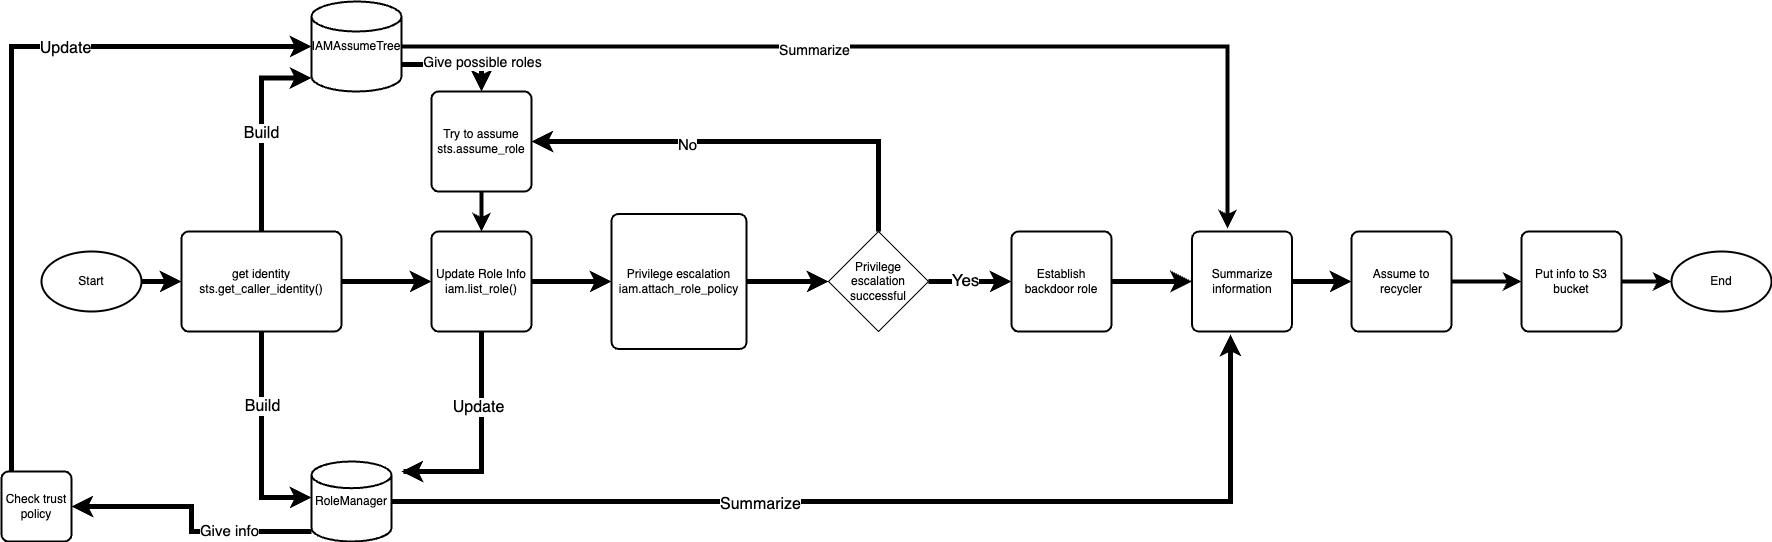

The diagram above was exported from draw.io. Its source (the exported page's mxGraphModel, read from the mxfile embedded in the PNG):
<mxGraphModel dx="2068" dy="1184" grid="1" gridSize="10" guides="1" tooltips="1" connect="1" arrows="1" fold="1" page="1" pageScale="1" pageWidth="827" pageHeight="1169" math="0" shadow="0">
  <root>
    <mxCell id="0" />
    <mxCell id="1" parent="0" />
    <mxCell id="JeecJMkEqC2-9cYWAowc-3" style="edgeStyle=orthogonalEdgeStyle;rounded=0;orthogonalLoop=1;jettySize=auto;html=1;strokeWidth=5;" edge="1" parent="1" source="JeecJMkEqC2-9cYWAowc-1" target="JeecJMkEqC2-9cYWAowc-2">
      <mxGeometry relative="1" as="geometry" />
    </mxCell>
    <mxCell id="JeecJMkEqC2-9cYWAowc-1" value="Start" style="strokeWidth=2;html=1;shape=mxgraph.flowchart.start_1;whiteSpace=wrap;" vertex="1" parent="1">
      <mxGeometry x="290" y="510" width="100" height="60" as="geometry" />
    </mxCell>
    <mxCell id="JeecJMkEqC2-9cYWAowc-11" style="edgeStyle=orthogonalEdgeStyle;rounded=0;orthogonalLoop=1;jettySize=auto;html=1;entryX=0;entryY=0.5;entryDx=0;entryDy=0;strokeWidth=5;" edge="1" parent="1" source="JeecJMkEqC2-9cYWAowc-2" target="JeecJMkEqC2-9cYWAowc-10">
      <mxGeometry relative="1" as="geometry" />
    </mxCell>
    <mxCell id="JeecJMkEqC2-9cYWAowc-2" value="get identity&lt;div&gt;sts.get_caller_identity()&lt;/div&gt;" style="rounded=1;whiteSpace=wrap;html=1;absoluteArcSize=1;arcSize=14;strokeWidth=2;" vertex="1" parent="1">
      <mxGeometry x="430" y="490" width="160" height="100" as="geometry" />
    </mxCell>
    <mxCell id="JeecJMkEqC2-9cYWAowc-40" style="edgeStyle=orthogonalEdgeStyle;rounded=0;orthogonalLoop=1;jettySize=auto;html=1;entryX=0.5;entryY=0;entryDx=0;entryDy=0;exitX=0.978;exitY=0.7;exitDx=0;exitDy=0;exitPerimeter=0;strokeWidth=5;" edge="1" parent="1" source="JeecJMkEqC2-9cYWAowc-4" target="JeecJMkEqC2-9cYWAowc-37">
      <mxGeometry relative="1" as="geometry" />
    </mxCell>
    <mxCell id="JeecJMkEqC2-9cYWAowc-42" value="Give possible roles" style="edgeLabel;html=1;align=center;verticalAlign=middle;resizable=0;points=[];fontSize=14;" vertex="1" connectable="0" parent="JeecJMkEqC2-9cYWAowc-40">
      <mxGeometry x="-0.3213" y="-2" relative="1" as="geometry">
        <mxPoint x="45" y="-5" as="offset" />
      </mxGeometry>
    </mxCell>
    <mxCell id="JeecJMkEqC2-9cYWAowc-4" value="IAMAssumeTree" style="strokeWidth=2;html=1;shape=mxgraph.flowchart.database;whiteSpace=wrap;" vertex="1" parent="1">
      <mxGeometry x="560" y="260" width="90" height="90" as="geometry" />
    </mxCell>
    <mxCell id="JeecJMkEqC2-9cYWAowc-45" style="edgeStyle=orthogonalEdgeStyle;rounded=0;orthogonalLoop=1;jettySize=auto;html=1;entryX=1;entryY=0.5;entryDx=0;entryDy=0;strokeWidth=5;" edge="1" parent="1" source="JeecJMkEqC2-9cYWAowc-5" target="JeecJMkEqC2-9cYWAowc-21">
      <mxGeometry relative="1" as="geometry">
        <Array as="points">
          <mxPoint x="440" y="790" />
          <mxPoint x="440" y="765" />
        </Array>
      </mxGeometry>
    </mxCell>
    <mxCell id="JeecJMkEqC2-9cYWAowc-46" value="Give info" style="edgeLabel;html=1;align=center;verticalAlign=middle;resizable=0;points=[];fontSize=15;" vertex="1" connectable="0" parent="JeecJMkEqC2-9cYWAowc-45">
      <mxGeometry x="-0.3736" y="-2" relative="1" as="geometry">
        <mxPoint as="offset" />
      </mxGeometry>
    </mxCell>
    <mxCell id="JeecJMkEqC2-9cYWAowc-5" value="RoleManager" style="strokeWidth=2;html=1;shape=mxgraph.flowchart.database;whiteSpace=wrap;" vertex="1" parent="1">
      <mxGeometry x="560" y="720" width="80" height="80" as="geometry" />
    </mxCell>
    <mxCell id="JeecJMkEqC2-9cYWAowc-6" style="edgeStyle=orthogonalEdgeStyle;rounded=0;orthogonalLoop=1;jettySize=auto;html=1;entryX=0;entryY=0.85;entryDx=0;entryDy=0;entryPerimeter=0;strokeWidth=5;" edge="1" parent="1" source="JeecJMkEqC2-9cYWAowc-2" target="JeecJMkEqC2-9cYWAowc-4">
      <mxGeometry relative="1" as="geometry" />
    </mxCell>
    <mxCell id="JeecJMkEqC2-9cYWAowc-7" value="Build" style="edgeLabel;html=1;align=center;verticalAlign=middle;resizable=0;points=[];fontSize=16;" vertex="1" connectable="0" parent="JeecJMkEqC2-9cYWAowc-6">
      <mxGeometry x="-0.0296" y="1" relative="1" as="geometry">
        <mxPoint as="offset" />
      </mxGeometry>
    </mxCell>
    <mxCell id="JeecJMkEqC2-9cYWAowc-8" style="edgeStyle=orthogonalEdgeStyle;rounded=0;orthogonalLoop=1;jettySize=auto;html=1;strokeWidth=5;" edge="1" parent="1" source="JeecJMkEqC2-9cYWAowc-2" target="JeecJMkEqC2-9cYWAowc-5">
      <mxGeometry relative="1" as="geometry">
        <mxPoint x="560" y="700" as="targetPoint" />
        <Array as="points">
          <mxPoint x="510" y="756" />
        </Array>
      </mxGeometry>
    </mxCell>
    <mxCell id="JeecJMkEqC2-9cYWAowc-9" value="Build" style="edgeLabel;html=1;align=center;verticalAlign=middle;resizable=0;points=[];fontSize=16;" vertex="1" connectable="0" parent="JeecJMkEqC2-9cYWAowc-8">
      <mxGeometry x="-0.5152" y="3" relative="1" as="geometry">
        <mxPoint x="-3" y="22" as="offset" />
      </mxGeometry>
    </mxCell>
    <mxCell id="JeecJMkEqC2-9cYWAowc-17" style="edgeStyle=orthogonalEdgeStyle;rounded=0;orthogonalLoop=1;jettySize=auto;html=1;entryX=0;entryY=0.5;entryDx=0;entryDy=0;strokeWidth=5;" edge="1" parent="1" source="JeecJMkEqC2-9cYWAowc-10" target="JeecJMkEqC2-9cYWAowc-16">
      <mxGeometry relative="1" as="geometry" />
    </mxCell>
    <mxCell id="JeecJMkEqC2-9cYWAowc-10" value="Update Role Info&lt;div&gt;iam.list_role()&lt;/div&gt;" style="rounded=1;whiteSpace=wrap;html=1;absoluteArcSize=1;arcSize=14;strokeWidth=2;" vertex="1" parent="1">
      <mxGeometry x="680" y="490" width="100" height="100" as="geometry" />
    </mxCell>
    <mxCell id="JeecJMkEqC2-9cYWAowc-13" style="edgeStyle=orthogonalEdgeStyle;rounded=0;orthogonalLoop=1;jettySize=auto;html=1;strokeWidth=5;" edge="1" parent="1" source="JeecJMkEqC2-9cYWAowc-10">
      <mxGeometry relative="1" as="geometry">
        <mxPoint x="650" y="730" as="targetPoint" />
        <Array as="points">
          <mxPoint x="730" y="730" />
          <mxPoint x="652" y="730" />
        </Array>
      </mxGeometry>
    </mxCell>
    <mxCell id="JeecJMkEqC2-9cYWAowc-14" value="Update" style="edgeLabel;html=1;align=center;verticalAlign=middle;resizable=0;points=[];fontSize=16;" vertex="1" connectable="0" parent="JeecJMkEqC2-9cYWAowc-13">
      <mxGeometry x="-0.3167" y="-4" relative="1" as="geometry">
        <mxPoint as="offset" />
      </mxGeometry>
    </mxCell>
    <mxCell id="JeecJMkEqC2-9cYWAowc-19" style="edgeStyle=orthogonalEdgeStyle;rounded=0;orthogonalLoop=1;jettySize=auto;html=1;strokeWidth=5;" edge="1" parent="1" source="JeecJMkEqC2-9cYWAowc-16" target="JeecJMkEqC2-9cYWAowc-18">
      <mxGeometry relative="1" as="geometry" />
    </mxCell>
    <mxCell id="JeecJMkEqC2-9cYWAowc-16" value="Privilege escalation&lt;div&gt;iam.attach_role_policy&lt;/div&gt;" style="rounded=1;whiteSpace=wrap;html=1;absoluteArcSize=1;arcSize=14;strokeWidth=2;" vertex="1" parent="1">
      <mxGeometry x="860" y="472.5" width="135" height="135" as="geometry" />
    </mxCell>
    <mxCell id="JeecJMkEqC2-9cYWAowc-27" style="edgeStyle=orthogonalEdgeStyle;rounded=0;orthogonalLoop=1;jettySize=auto;html=1;entryX=0;entryY=0.5;entryDx=0;entryDy=0;strokeWidth=5;" edge="1" parent="1" source="JeecJMkEqC2-9cYWAowc-18" target="JeecJMkEqC2-9cYWAowc-26">
      <mxGeometry relative="1" as="geometry" />
    </mxCell>
    <mxCell id="JeecJMkEqC2-9cYWAowc-28" value="Yes" style="edgeLabel;html=1;align=center;verticalAlign=middle;resizable=0;points=[];fontSize=17;" vertex="1" connectable="0" parent="JeecJMkEqC2-9cYWAowc-27">
      <mxGeometry x="-0.1325" y="2" relative="1" as="geometry">
        <mxPoint as="offset" />
      </mxGeometry>
    </mxCell>
    <mxCell id="JeecJMkEqC2-9cYWAowc-38" style="edgeStyle=orthogonalEdgeStyle;rounded=0;orthogonalLoop=1;jettySize=auto;html=1;entryX=1;entryY=0.5;entryDx=0;entryDy=0;strokeWidth=5;" edge="1" parent="1" source="JeecJMkEqC2-9cYWAowc-18" target="JeecJMkEqC2-9cYWAowc-37">
      <mxGeometry relative="1" as="geometry">
        <Array as="points">
          <mxPoint x="1127" y="400" />
        </Array>
      </mxGeometry>
    </mxCell>
    <mxCell id="JeecJMkEqC2-9cYWAowc-39" value="No" style="edgeLabel;html=1;align=center;verticalAlign=middle;resizable=0;points=[];fontSize=15;" vertex="1" connectable="0" parent="JeecJMkEqC2-9cYWAowc-38">
      <mxGeometry x="0.2906" y="2" relative="1" as="geometry">
        <mxPoint as="offset" />
      </mxGeometry>
    </mxCell>
    <mxCell id="JeecJMkEqC2-9cYWAowc-18" value="Privilege escalation successful" style="rhombus;whiteSpace=wrap;html=1;" vertex="1" parent="1">
      <mxGeometry x="1077" y="490" width="100" height="100" as="geometry" />
    </mxCell>
    <mxCell id="JeecJMkEqC2-9cYWAowc-21" value="Check trust policy" style="rounded=1;whiteSpace=wrap;html=1;absoluteArcSize=1;arcSize=14;strokeWidth=2;" vertex="1" parent="1">
      <mxGeometry x="250" y="730" width="70" height="70" as="geometry" />
    </mxCell>
    <mxCell id="JeecJMkEqC2-9cYWAowc-24" style="edgeStyle=orthogonalEdgeStyle;rounded=0;orthogonalLoop=1;jettySize=auto;html=1;entryX=0;entryY=0.5;entryDx=0;entryDy=0;entryPerimeter=0;strokeWidth=5;" edge="1" parent="1" source="JeecJMkEqC2-9cYWAowc-21" target="JeecJMkEqC2-9cYWAowc-4">
      <mxGeometry relative="1" as="geometry">
        <Array as="points">
          <mxPoint x="260" y="305" />
        </Array>
      </mxGeometry>
    </mxCell>
    <mxCell id="JeecJMkEqC2-9cYWAowc-25" value="Update" style="edgeLabel;html=1;align=center;verticalAlign=middle;resizable=0;points=[];fontSize=16;" vertex="1" connectable="0" parent="JeecJMkEqC2-9cYWAowc-24">
      <mxGeometry x="0.319" y="-1" relative="1" as="geometry">
        <mxPoint as="offset" />
      </mxGeometry>
    </mxCell>
    <mxCell id="JeecJMkEqC2-9cYWAowc-30" style="edgeStyle=orthogonalEdgeStyle;rounded=0;orthogonalLoop=1;jettySize=auto;html=1;entryX=0;entryY=0.5;entryDx=0;entryDy=0;strokeWidth=5;" edge="1" parent="1" source="JeecJMkEqC2-9cYWAowc-26" target="JeecJMkEqC2-9cYWAowc-29">
      <mxGeometry relative="1" as="geometry" />
    </mxCell>
    <mxCell id="JeecJMkEqC2-9cYWAowc-26" value="Establish backdoor role" style="rounded=1;whiteSpace=wrap;html=1;absoluteArcSize=1;arcSize=14;strokeWidth=2;" vertex="1" parent="1">
      <mxGeometry x="1260" y="490" width="100" height="100" as="geometry" />
    </mxCell>
    <mxCell id="JeecJMkEqC2-9cYWAowc-29" value="Summarize information" style="rounded=1;whiteSpace=wrap;html=1;absoluteArcSize=1;arcSize=14;strokeWidth=2;" vertex="1" parent="1">
      <mxGeometry x="1440.5" y="490" width="100" height="100" as="geometry" />
    </mxCell>
    <mxCell id="JeecJMkEqC2-9cYWAowc-31" style="edgeStyle=orthogonalEdgeStyle;rounded=0;orthogonalLoop=1;jettySize=auto;html=1;entryX=0.385;entryY=1.03;entryDx=0;entryDy=0;entryPerimeter=0;strokeWidth=5;" edge="1" parent="1" source="JeecJMkEqC2-9cYWAowc-5" target="JeecJMkEqC2-9cYWAowc-29">
      <mxGeometry relative="1" as="geometry" />
    </mxCell>
    <mxCell id="JeecJMkEqC2-9cYWAowc-34" value="Summarize" style="edgeLabel;html=1;align=center;verticalAlign=middle;resizable=0;points=[];fontSize=16;" vertex="1" connectable="0" parent="JeecJMkEqC2-9cYWAowc-31">
      <mxGeometry x="-0.2681" y="-2" relative="1" as="geometry">
        <mxPoint as="offset" />
      </mxGeometry>
    </mxCell>
    <mxCell id="JeecJMkEqC2-9cYWAowc-32" style="edgeStyle=orthogonalEdgeStyle;rounded=0;orthogonalLoop=1;jettySize=auto;html=1;entryX=0.355;entryY=-0.03;entryDx=0;entryDy=0;entryPerimeter=0;strokeWidth=4;" edge="1" parent="1" source="JeecJMkEqC2-9cYWAowc-4" target="JeecJMkEqC2-9cYWAowc-29">
      <mxGeometry relative="1" as="geometry" />
    </mxCell>
    <mxCell id="JeecJMkEqC2-9cYWAowc-33" value="Summarize" style="edgeLabel;html=1;align=center;verticalAlign=middle;resizable=0;points=[];fontSize=14;" vertex="1" connectable="0" parent="JeecJMkEqC2-9cYWAowc-32">
      <mxGeometry x="-0.1835" y="-3" relative="1" as="geometry">
        <mxPoint as="offset" />
      </mxGeometry>
    </mxCell>
    <mxCell id="JeecJMkEqC2-9cYWAowc-36" style="edgeStyle=orthogonalEdgeStyle;rounded=0;orthogonalLoop=1;jettySize=auto;html=1;entryX=0;entryY=0.5;entryDx=0;entryDy=0;strokeWidth=5;" edge="1" parent="1" source="JeecJMkEqC2-9cYWAowc-29" target="JeecJMkEqC2-9cYWAowc-47">
      <mxGeometry relative="1" as="geometry">
        <mxPoint x="1590" y="540" as="targetPoint" />
      </mxGeometry>
    </mxCell>
    <mxCell id="JeecJMkEqC2-9cYWAowc-41" style="edgeStyle=orthogonalEdgeStyle;rounded=0;orthogonalLoop=1;jettySize=auto;html=1;strokeWidth=4;" edge="1" parent="1" source="JeecJMkEqC2-9cYWAowc-37" target="JeecJMkEqC2-9cYWAowc-10">
      <mxGeometry relative="1" as="geometry" />
    </mxCell>
    <mxCell id="JeecJMkEqC2-9cYWAowc-37" value="Try to assume&lt;div&gt;sts.assume_role&lt;/div&gt;" style="rounded=1;whiteSpace=wrap;html=1;absoluteArcSize=1;arcSize=14;strokeWidth=2;" vertex="1" parent="1">
      <mxGeometry x="680" y="350" width="100" height="100" as="geometry" />
    </mxCell>
    <mxCell id="JeecJMkEqC2-9cYWAowc-49" style="edgeStyle=orthogonalEdgeStyle;rounded=0;orthogonalLoop=1;jettySize=auto;html=1;entryX=0;entryY=0.5;entryDx=0;entryDy=0;strokeWidth=4;" edge="1" parent="1" source="JeecJMkEqC2-9cYWAowc-47" target="JeecJMkEqC2-9cYWAowc-48">
      <mxGeometry relative="1" as="geometry" />
    </mxCell>
    <mxCell id="JeecJMkEqC2-9cYWAowc-47" value="Assume to recycler" style="rounded=1;whiteSpace=wrap;html=1;absoluteArcSize=1;arcSize=14;strokeWidth=2;" vertex="1" parent="1">
      <mxGeometry x="1600" y="490" width="100" height="100" as="geometry" />
    </mxCell>
    <mxCell id="JeecJMkEqC2-9cYWAowc-48" value="Put info to S3 bucket" style="rounded=1;whiteSpace=wrap;html=1;absoluteArcSize=1;arcSize=14;strokeWidth=2;" vertex="1" parent="1">
      <mxGeometry x="1770" y="490" width="100" height="100" as="geometry" />
    </mxCell>
    <mxCell id="JeecJMkEqC2-9cYWAowc-50" value="End" style="strokeWidth=2;html=1;shape=mxgraph.flowchart.start_1;whiteSpace=wrap;" vertex="1" parent="1">
      <mxGeometry x="1920" y="510" width="100" height="60" as="geometry" />
    </mxCell>
    <mxCell id="JeecJMkEqC2-9cYWAowc-51" style="edgeStyle=orthogonalEdgeStyle;rounded=0;orthogonalLoop=1;jettySize=auto;html=1;entryX=0;entryY=0.5;entryDx=0;entryDy=0;entryPerimeter=0;strokeWidth=4;" edge="1" parent="1" source="JeecJMkEqC2-9cYWAowc-48" target="JeecJMkEqC2-9cYWAowc-50">
      <mxGeometry relative="1" as="geometry" />
    </mxCell>
  </root>
</mxGraphModel>